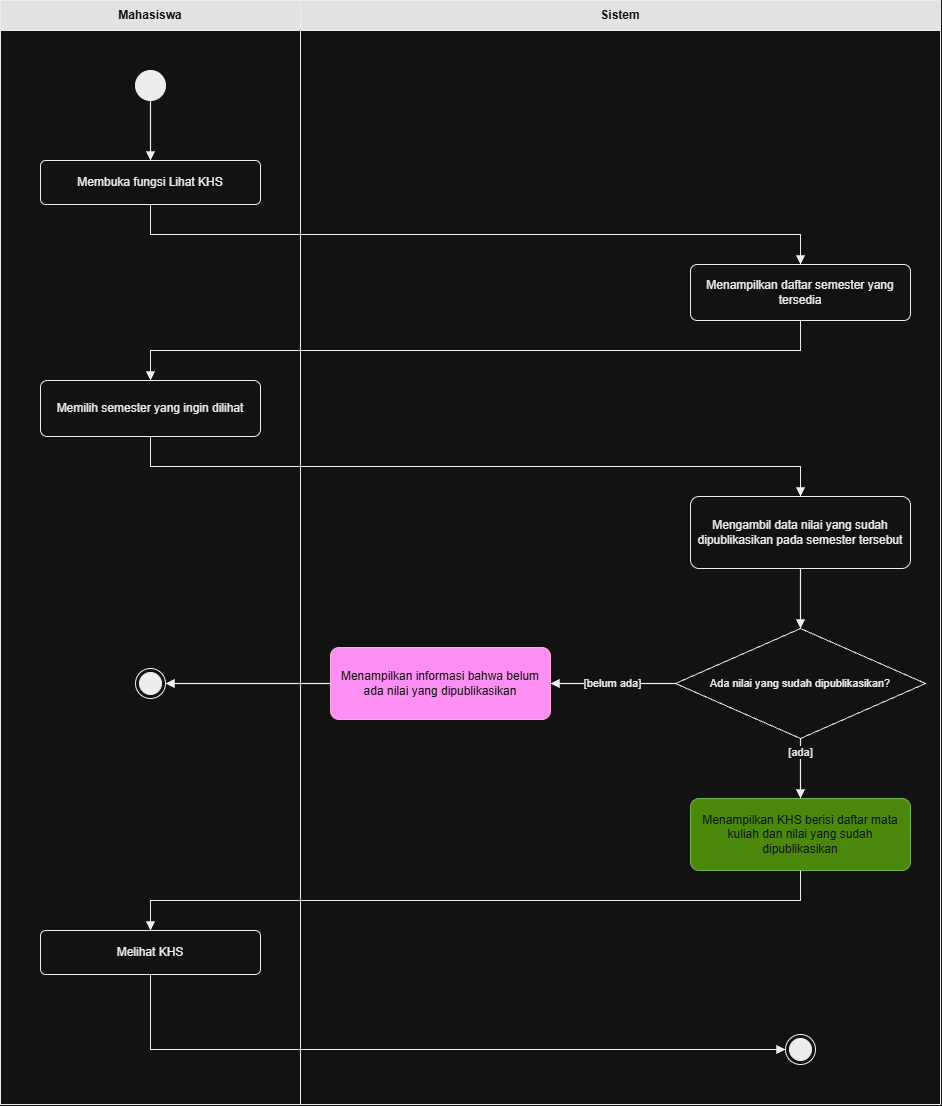

The diagram above was exported from draw.io. Its source (the exported page's mxGraphModel, read from the mxfile embedded in the PNG):
<mxGraphModel dx="2266" dy="1140" grid="0" gridSize="10" guides="1" tooltips="1" connect="1" arrows="1" fold="1" page="1" pageScale="1" pageWidth="980" pageHeight="1144" background="#FFFFFF" math="0" shadow="0">
  <root>
    <mxCell id="0" />
    <mxCell id="1" parent="0" />
    <mxCell id="c2_3" parent="1" style="rounded=0;whiteSpace=wrap;html=1;fillColor=#FFFFFF;strokeColor=#000000;" value="" vertex="1">
      <mxGeometry height="1074" width="300" y="30" as="geometry" />
    </mxCell>
    <mxCell id="c2_4" parent="1" style="rounded=0;whiteSpace=wrap;html=1;fillColor=#0D0D0D;strokeColor=#000000;fontColor=#FFFFFF;fontStyle=1;fontSize=12;" value="Mahasiswa" vertex="1">
      <mxGeometry height="30" width="300" as="geometry" />
    </mxCell>
    <mxCell id="c2_5" parent="1" style="rounded=0;whiteSpace=wrap;html=1;fillColor=#FFFFFF;strokeColor=#000000;" value="" vertex="1">
      <mxGeometry height="1074" width="640" x="300" y="30" as="geometry" />
    </mxCell>
    <mxCell id="c2_6" parent="1" style="rounded=0;whiteSpace=wrap;html=1;fillColor=#0D0D0D;strokeColor=#000000;fontColor=#FFFFFF;fontStyle=1;fontSize=12;" value="Sistem" vertex="1">
      <mxGeometry height="30" width="640" x="300" as="geometry" />
    </mxCell>
    <mxCell id="n2_st" parent="1" style="ellipse;html=1;fillColor=#000000;strokeColor=#000000;" value="" vertex="1">
      <mxGeometry height="30" width="30" x="135" y="70" as="geometry" />
    </mxCell>
    <mxCell id="n2_a1" parent="1" style="rounded=1;whiteSpace=wrap;html=1;arcSize=12;fillColor=#FFFFFF;strokeColor=#000000;fontColor=#000000;fontSize=12;" value="Membuka fungsi Lihat KHS" vertex="1">
      <mxGeometry height="44" width="220" x="40" y="160" as="geometry" />
    </mxCell>
    <mxCell id="n2_s1" parent="1" style="rounded=1;whiteSpace=wrap;html=1;arcSize=12;fillColor=#FFFFFF;strokeColor=#000000;fontColor=#000000;fontSize=12;" value="Menampilkan daftar semester yang tersedia" vertex="1">
      <mxGeometry height="56" width="220" x="690" y="264" as="geometry" />
    </mxCell>
    <mxCell id="n2_a2" parent="1" style="rounded=1;whiteSpace=wrap;html=1;arcSize=12;fillColor=#FFFFFF;strokeColor=#000000;fontColor=#000000;fontSize=12;" value="Memilih semester yang ingin dilihat" vertex="1">
      <mxGeometry height="56" width="220" x="40" y="380" as="geometry" />
    </mxCell>
    <mxCell id="n2_s2" parent="1" style="rounded=1;whiteSpace=wrap;html=1;arcSize=12;fillColor=#FFFFFF;strokeColor=#000000;fontColor=#000000;fontSize=12;" value="Mengambil data nilai yang sudah dipublikasikan pada semester tersebut" vertex="1">
      <mxGeometry height="72" width="220" x="690" y="496" as="geometry" />
    </mxCell>
    <mxCell id="n2_d1" parent="1" style="rhombus;whiteSpace=wrap;html=1;fillColor=#FFFFFF;strokeColor=#000000;fontColor=#000000;fontSize=11;spacing=0;" value="Ada nilai yang sudah dipublikasikan?" vertex="1">
      <mxGeometry height="110" width="250" x="675" y="628" as="geometry" />
    </mxCell>
    <mxCell id="n2_x1" parent="1" style="rounded=1;whiteSpace=wrap;html=1;arcSize=12;fillColor=#d80073;strokeColor=#A50040;fontColor=#ffffff;fontSize=12;" value="Menampilkan informasi bahwa belum ada nilai yang dipublikasikan" vertex="1">
      <mxGeometry height="72" width="220" x="330" y="647" as="geometry" />
    </mxCell>
    <mxCell id="n2_e2" parent="1" style="shape=endState;html=1;fillColor=#000000;strokeColor=#000000;" value="" vertex="1">
      <mxGeometry height="30" width="30" x="135" y="668" as="geometry" />
    </mxCell>
    <mxCell id="n2_s3" parent="1" style="rounded=1;whiteSpace=wrap;html=1;arcSize=12;fillColor=#60a917;strokeColor=#2D7600;fontColor=#ffffff;fontSize=12;" value="Menampilkan KHS berisi daftar mata kuliah dan nilai yang sudah dipublikasikan" vertex="1">
      <mxGeometry height="72" width="220" x="690" y="798" as="geometry" />
    </mxCell>
    <mxCell id="n2_a3" parent="1" style="rounded=1;whiteSpace=wrap;html=1;arcSize=12;fillColor=#FFFFFF;strokeColor=#000000;fontColor=#000000;fontSize=12;" value="Melihat KHS" vertex="1">
      <mxGeometry height="44" width="220" x="40" y="930" as="geometry" />
    </mxCell>
    <mxCell id="n2_en" parent="1" style="shape=endState;html=1;fillColor=#000000;strokeColor=#000000;" value="" vertex="1">
      <mxGeometry height="30" width="30" x="785" y="1034" as="geometry" />
    </mxCell>
    <mxCell id="e2_0" edge="1" parent="1" source="n2_st" style="edgeStyle=none;rounded=0;html=1;endArrow=block;endFill=1;strokeColor=#000000;strokeWidth=1.2;labelBackgroundColor=#FFFFFF;fontColor=#000000;fontSize=11;exitX=0.5;exitY=1;exitDx=0;exitDy=0;exitPerimeter=0;entryX=0.5;entryY=0;entryDx=0;entryDy=0;entryPerimeter=0;" target="n2_a1" value="">
      <mxGeometry relative="1" as="geometry" />
    </mxCell>
    <mxCell id="e2_1" edge="1" parent="1" source="n2_a1" style="edgeStyle=none;rounded=0;html=1;endArrow=block;endFill=1;strokeColor=#000000;strokeWidth=1.2;labelBackgroundColor=#FFFFFF;fontColor=#000000;fontSize=11;exitX=0.5;exitY=1;exitDx=0;exitDy=0;exitPerimeter=0;entryX=0.5;entryY=0;entryDx=0;entryDy=0;entryPerimeter=0;" target="n2_s1" value="">
      <mxGeometry relative="1" as="geometry">
        <Array as="points">
          <mxPoint x="150" y="234" />
          <mxPoint x="800" y="234" />
        </Array>
      </mxGeometry>
    </mxCell>
    <mxCell id="e2_2" edge="1" parent="1" source="n2_s1" style="edgeStyle=none;rounded=0;html=1;endArrow=block;endFill=1;strokeColor=#000000;strokeWidth=1.2;labelBackgroundColor=#FFFFFF;fontColor=#000000;fontSize=11;exitX=0.5;exitY=1;exitDx=0;exitDy=0;exitPerimeter=0;entryX=0.5;entryY=0;entryDx=0;entryDy=0;entryPerimeter=0;" target="n2_a2" value="">
      <mxGeometry relative="1" as="geometry">
        <Array as="points">
          <mxPoint x="800" y="350" />
          <mxPoint x="150" y="350" />
        </Array>
      </mxGeometry>
    </mxCell>
    <mxCell id="e2_3" edge="1" parent="1" source="n2_a2" style="edgeStyle=none;rounded=0;html=1;endArrow=block;endFill=1;strokeColor=#000000;strokeWidth=1.2;labelBackgroundColor=#FFFFFF;fontColor=#000000;fontSize=11;exitX=0.5;exitY=1;exitDx=0;exitDy=0;exitPerimeter=0;entryX=0.5;entryY=0;entryDx=0;entryDy=0;entryPerimeter=0;" target="n2_s2" value="">
      <mxGeometry relative="1" as="geometry">
        <Array as="points">
          <mxPoint x="150" y="466" />
          <mxPoint x="800" y="466" />
        </Array>
      </mxGeometry>
    </mxCell>
    <mxCell id="e2_4" edge="1" parent="1" source="n2_s2" style="edgeStyle=none;rounded=0;html=1;endArrow=block;endFill=1;strokeColor=#000000;strokeWidth=1.2;labelBackgroundColor=#FFFFFF;fontColor=#000000;fontSize=11;exitX=0.5;exitY=1;exitDx=0;exitDy=0;exitPerimeter=0;entryX=0.5;entryY=0;entryDx=0;entryDy=0;entryPerimeter=0;" target="n2_d1" value="">
      <mxGeometry relative="1" as="geometry" />
    </mxCell>
    <mxCell id="e2_5" edge="1" parent="1" source="n2_d1" style="edgeStyle=none;rounded=0;html=1;endArrow=block;endFill=1;strokeColor=#000000;strokeWidth=1.2;labelBackgroundColor=#FFFFFF;fontColor=#000000;fontSize=11;exitX=0;exitY=0.5;exitDx=0;exitDy=0;exitPerimeter=0;entryX=1;entryY=0.5;entryDx=0;entryDy=0;entryPerimeter=0;" target="n2_x1" value="[belum ada]">
      <mxGeometry relative="1" as="geometry" />
    </mxCell>
    <mxCell id="e2_6" edge="1" parent="1" source="n2_x1" style="edgeStyle=none;rounded=0;html=1;endArrow=block;endFill=1;strokeColor=#000000;strokeWidth=1.2;labelBackgroundColor=#FFFFFF;fontColor=#000000;fontSize=11;exitX=0;exitY=0.5;exitDx=0;exitDy=0;exitPerimeter=0;entryX=1;entryY=0.5;entryDx=0;entryDy=0;entryPerimeter=0;" target="n2_e2" value="">
      <mxGeometry relative="1" as="geometry" />
    </mxCell>
    <mxCell id="e2_7" edge="1" parent="1" source="n2_d1" style="edgeStyle=none;rounded=0;html=1;endArrow=block;endFill=1;strokeColor=#000000;strokeWidth=1.2;labelBackgroundColor=#FFFFFF;fontColor=#000000;fontSize=11;exitX=0.5;exitY=1;exitDx=0;exitDy=0;exitPerimeter=0;entryX=0.5;entryY=0;entryDx=0;entryDy=0;entryPerimeter=0;" target="n2_s3" value="[ada]">
      <mxGeometry relative="1" x="-0.55" as="geometry" />
    </mxCell>
    <mxCell id="e2_8" edge="1" parent="1" source="n2_s3" style="edgeStyle=none;rounded=0;html=1;endArrow=block;endFill=1;strokeColor=#000000;strokeWidth=1.2;labelBackgroundColor=#FFFFFF;fontColor=#000000;fontSize=11;exitX=0.5;exitY=1;exitDx=0;exitDy=0;exitPerimeter=0;entryX=0.5;entryY=0;entryDx=0;entryDy=0;entryPerimeter=0;" target="n2_a3" value="">
      <mxGeometry relative="1" as="geometry">
        <Array as="points">
          <mxPoint x="800" y="900" />
          <mxPoint x="150" y="900" />
        </Array>
      </mxGeometry>
    </mxCell>
    <mxCell id="e2_9" edge="1" parent="1" source="n2_a3" style="edgeStyle=none;rounded=0;html=1;endArrow=block;endFill=1;strokeColor=#000000;strokeWidth=1.2;labelBackgroundColor=#FFFFFF;fontColor=#000000;fontSize=11;exitX=0.5;exitY=1;exitDx=0;exitDy=0;exitPerimeter=0;entryX=0;entryY=0.5;entryDx=0;entryDy=0;entryPerimeter=0;" target="n2_en" value="">
      <mxGeometry relative="1" as="geometry">
        <Array as="points">
          <mxPoint x="150" y="1049" />
        </Array>
      </mxGeometry>
    </mxCell>
  </root>
</mxGraphModel>